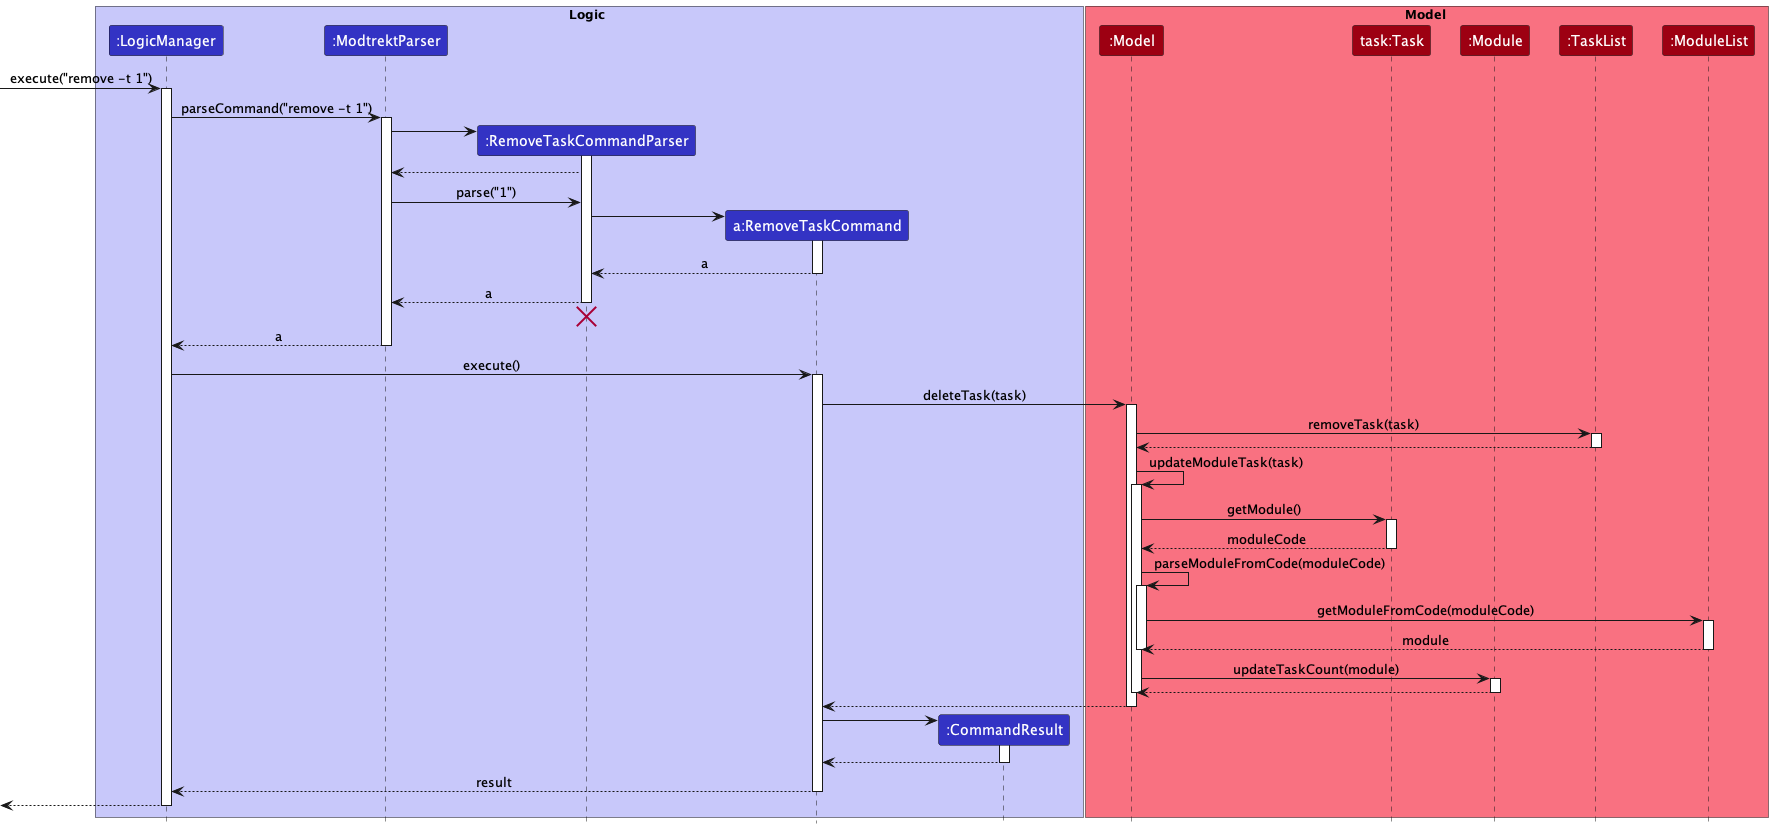

The diagram above was rendered by PlantUML. Its source (embedded in the PNG):
@startuml
!include ../../style.puml

box Logic LOGIC_COLOR_T1
participant ":LogicManager" as LogicManager LOGIC_COLOR
participant ":ModtrektParser" as ModtrektParser LOGIC_COLOR
participant ":RemoveTaskCommandParser" as RemoveTaskCommandParser LOGIC_COLOR
participant "a:RemoveTaskCommand" as RemoveTaskCommand LOGIC_COLOR
participant ":CommandResult" as CommandResult LOGIC_COLOR

end box

box Model MODEL_COLOR_T1
participant ":Model" as Model MODEL_COLOR
participant "task:Task" as Task MODEL_COLOR
participant ":Module" as Module MODEL_COLOR
participant ":TaskList" as TaskList MODEL_COLOR
participant ":ModuleList" as ModuleList MODEL_COLOR
end box

[-> LogicManager : execute("remove -t 1")
activate LogicManager

LogicManager -> ModtrektParser : parseCommand("remove -t 1")
activate ModtrektParser

create RemoveTaskCommandParser
ModtrektParser -> RemoveTaskCommandParser
activate RemoveTaskCommandParser

RemoveTaskCommandParser --> ModtrektParser

ModtrektParser -> RemoveTaskCommandParser : parse("1")

create RemoveTaskCommand
RemoveTaskCommandParser -> RemoveTaskCommand
activate RemoveTaskCommand

RemoveTaskCommand --> RemoveTaskCommandParser : a
deactivate RemoveTaskCommand

RemoveTaskCommandParser --> ModtrektParser : a
deactivate RemoveTaskCommandParser
'Hidden arrow to position the destroy marker below the end of the activation bar.
RemoveTaskCommandParser -[hidden]-> ModtrektParser
destroy RemoveTaskCommandParser

ModtrektParser --> LogicManager : a
deactivate ModtrektParser

LogicManager -> RemoveTaskCommand : execute()
activate RemoveTaskCommand

RemoveTaskCommand -> Model : deleteTask(task)
activate Model

Model -> TaskList : removeTask(task)
activate TaskList
TaskList --> Model :
deactivate TaskList

Model -> Model : updateModuleTask(task)
activate Model

Model -> Task : getModule()
activate Task

Task --> Model: moduleCode
deactivate Task

Model -> Model : parseModuleFromCode(moduleCode)
activate Model

Model -> ModuleList : getModuleFromCode(moduleCode)
activate ModuleList
ModuleList --> Model : module
deactivate ModuleList

deactivate Model

Model -> Module: updateTaskCount(module)
activate Module
Module --> Model
deactivate Module
deactivate TaskList

deactivate Model
Model --> RemoveTaskCommand
deactivate Model

create CommandResult
RemoveTaskCommand -> CommandResult
activate CommandResult

CommandResult --> RemoveTaskCommand
deactivate CommandResult

RemoveTaskCommand --> LogicManager : result
deactivate RemoveTaskCommand

[<--LogicManager
deactivate LogicManager
@enduml